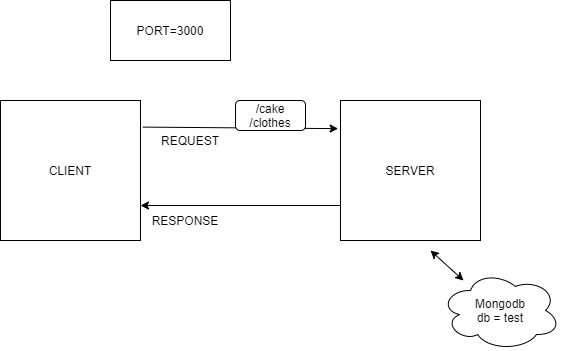

The diagram above was exported from draw.io. Its source (the exported page's mxGraphModel, read from the mxfile embedded in the PNG):
<mxGraphModel dx="1024" dy="592" grid="1" gridSize="10" guides="1" tooltips="1" connect="1" arrows="1" fold="1" page="1" pageScale="1" pageWidth="850" pageHeight="1100" math="0" shadow="0">
  <root>
    <mxCell id="0" />
    <mxCell id="1" parent="0" />
    <mxCell id="2v6OMnM4R-knFuVUljLq-1" value="CLIENT" style="whiteSpace=wrap;html=1;aspect=fixed;" vertex="1" parent="1">
      <mxGeometry x="120" y="240" width="140" height="140" as="geometry" />
    </mxCell>
    <mxCell id="2v6OMnM4R-knFuVUljLq-2" value="SERVER" style="whiteSpace=wrap;html=1;aspect=fixed;" vertex="1" parent="1">
      <mxGeometry x="460" y="240" width="140" height="140" as="geometry" />
    </mxCell>
    <mxCell id="2v6OMnM4R-knFuVUljLq-3" value="" style="endArrow=classic;html=1;exitX=1.017;exitY=0.19;exitDx=0;exitDy=0;exitPerimeter=0;entryX=-0.017;entryY=0.201;entryDx=0;entryDy=0;entryPerimeter=0;" edge="1" parent="1" source="2v6OMnM4R-knFuVUljLq-1" target="2v6OMnM4R-knFuVUljLq-2">
      <mxGeometry width="50" height="50" relative="1" as="geometry">
        <mxPoint x="400" y="330" as="sourcePoint" />
        <mxPoint x="450" y="267" as="targetPoint" />
      </mxGeometry>
    </mxCell>
    <mxCell id="2v6OMnM4R-knFuVUljLq-4" value="" style="endArrow=classic;html=1;entryX=1;entryY=0.75;entryDx=0;entryDy=0;exitX=0;exitY=0.75;exitDx=0;exitDy=0;" edge="1" parent="1" source="2v6OMnM4R-knFuVUljLq-2" target="2v6OMnM4R-knFuVUljLq-1">
      <mxGeometry width="50" height="50" relative="1" as="geometry">
        <mxPoint x="400" y="330" as="sourcePoint" />
        <mxPoint x="450" y="280" as="targetPoint" />
      </mxGeometry>
    </mxCell>
    <mxCell id="2v6OMnM4R-knFuVUljLq-5" value="REQUEST" style="text;html=1;strokeColor=none;fillColor=none;align=center;verticalAlign=middle;whiteSpace=wrap;rounded=0;" vertex="1" parent="1">
      <mxGeometry x="270" y="270" width="80" height="20" as="geometry" />
    </mxCell>
    <mxCell id="2v6OMnM4R-knFuVUljLq-6" value="RESPONSE" style="text;html=1;strokeColor=none;fillColor=none;align=center;verticalAlign=middle;whiteSpace=wrap;rounded=0;" vertex="1" parent="1">
      <mxGeometry x="270" y="350" width="70" height="20" as="geometry" />
    </mxCell>
    <mxCell id="2v6OMnM4R-knFuVUljLq-7" value="PORT=3000" style="rounded=0;whiteSpace=wrap;html=1;" vertex="1" parent="1">
      <mxGeometry x="230" y="140" width="120" height="60" as="geometry" />
    </mxCell>
    <mxCell id="2v6OMnM4R-knFuVUljLq-8" value="/cake&lt;br&gt;/clothes" style="rounded=1;whiteSpace=wrap;html=1;" vertex="1" parent="1">
      <mxGeometry x="355" y="240" width="70" height="30" as="geometry" />
    </mxCell>
    <mxCell id="2v6OMnM4R-knFuVUljLq-10" value="Mongodb&lt;br&gt;db = test" style="ellipse;shape=cloud;whiteSpace=wrap;html=1;" vertex="1" parent="1">
      <mxGeometry x="560" y="410" width="120" height="80" as="geometry" />
    </mxCell>
    <mxCell id="2v6OMnM4R-knFuVUljLq-11" value="" style="endArrow=classic;startArrow=classic;html=1;" edge="1" parent="1">
      <mxGeometry width="50" height="50" relative="1" as="geometry">
        <mxPoint x="550" y="390" as="sourcePoint" />
        <mxPoint x="583" y="420" as="targetPoint" />
      </mxGeometry>
    </mxCell>
  </root>
</mxGraphModel>